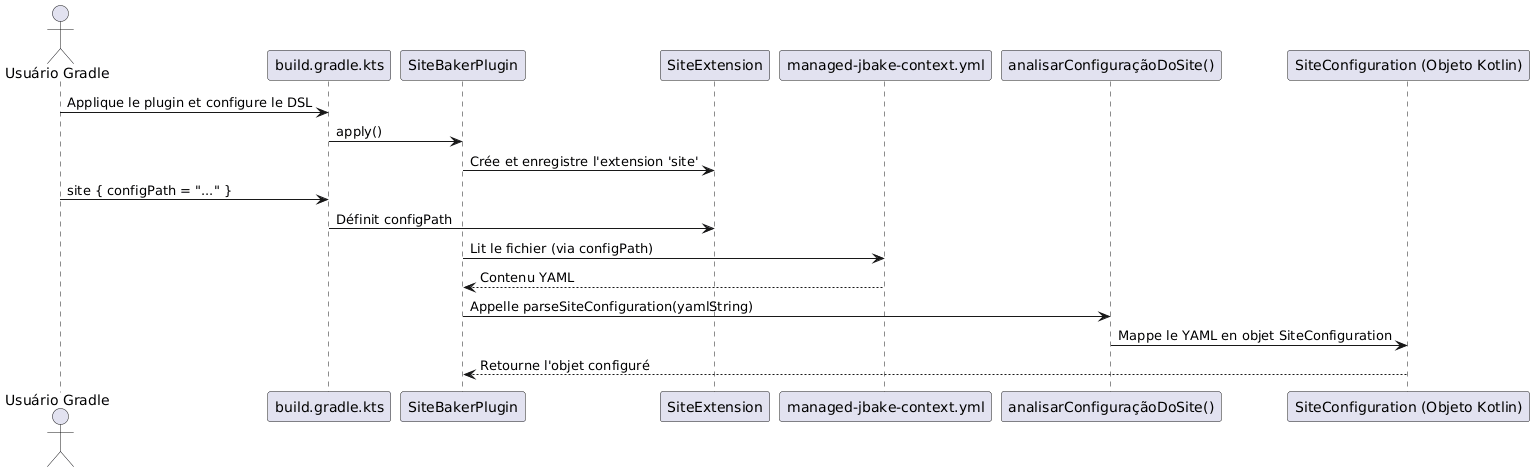

The diagram above was rendered by PlantUML. Its source (embedded in the PNG):
@startuml
actor "Usuário Gradle" as User
participant "build.gradle.kts" as BuildScript
participant "SiteBakerPlugin" as Plugin
participant "SiteExtension" as Extension
participant "managed-jbake-context.yml" as ConfigFile
participant "analisarConfiguraçãoDoSite()" as Parser
participant "SiteConfiguration (Objeto Kotlin)" as KotlinObject

User -> BuildScript : Applique le plugin et configure le DSL
BuildScript -> Plugin : apply()
Plugin -> Extension : Crée et enregistre l'extension 'site'
User -> BuildScript : site { configPath = "..." }
BuildScript -> Extension : Définit configPath

Plugin -> ConfigFile : Lit le fichier (via configPath)
ConfigFile --> Plugin : Contenu YAML
Plugin -> Parser : Appelle parseSiteConfiguration(yamlString)
Parser -> KotlinObject : Mappe le YAML en objet SiteConfiguration
KotlinObject --> Plugin : Retourne l'objet configuré

@enduml